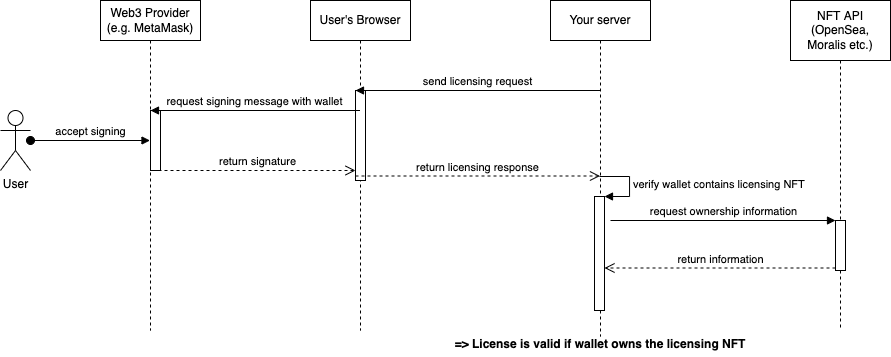

The diagram above was exported from draw.io. Its source (the exported page's mxGraphModel, read from the mxfile embedded in the PNG):
<mxGraphModel dx="996" dy="654" grid="1" gridSize="10" guides="1" tooltips="1" connect="1" arrows="1" fold="1" page="1" pageScale="1" pageWidth="850" pageHeight="1100" math="0" shadow="0">
  <root>
    <mxCell id="0" />
    <mxCell id="1" parent="0" />
    <mxCell id="1U4ToXeuua43vHRNf1sZ-1" value="NFT API (OpenSea, Moralis etc.)" style="shape=umlLifeline;perimeter=lifelinePerimeter;whiteSpace=wrap;html=1;container=1;collapsible=0;recursiveResize=0;outlineConnect=0;size=60;" parent="1" vertex="1">
      <mxGeometry x="900" y="30" width="100" height="330" as="geometry" />
    </mxCell>
    <mxCell id="1U4ToXeuua43vHRNf1sZ-17" value="" style="html=1;points=[];perimeter=orthogonalPerimeter;" parent="1U4ToXeuua43vHRNf1sZ-1" vertex="1">
      <mxGeometry x="45" y="220" width="10" height="50" as="geometry" />
    </mxCell>
    <mxCell id="1U4ToXeuua43vHRNf1sZ-2" value="Your server" style="shape=umlLifeline;perimeter=lifelinePerimeter;whiteSpace=wrap;html=1;container=1;collapsible=0;recursiveResize=0;outlineConnect=0;" parent="1" vertex="1">
      <mxGeometry x="660" y="30" width="100" height="336" as="geometry" />
    </mxCell>
    <mxCell id="1U4ToXeuua43vHRNf1sZ-15" value="" style="html=1;points=[];perimeter=orthogonalPerimeter;" parent="1U4ToXeuua43vHRNf1sZ-2" vertex="1">
      <mxGeometry x="44" y="196" width="10" height="114" as="geometry" />
    </mxCell>
    <mxCell id="1U4ToXeuua43vHRNf1sZ-16" value="verify wallet contains licensing NFT" style="edgeStyle=orthogonalEdgeStyle;html=1;align=left;spacingLeft=2;endArrow=block;rounded=0;entryX=1;entryY=0;" parent="1U4ToXeuua43vHRNf1sZ-2" target="1U4ToXeuua43vHRNf1sZ-15" edge="1">
      <mxGeometry relative="1" as="geometry">
        <mxPoint x="49" y="176" as="sourcePoint" />
        <Array as="points">
          <mxPoint x="79" y="176" />
        </Array>
      </mxGeometry>
    </mxCell>
    <mxCell id="1U4ToXeuua43vHRNf1sZ-3" value="User's Browser" style="shape=umlLifeline;perimeter=lifelinePerimeter;whiteSpace=wrap;html=1;container=1;collapsible=0;recursiveResize=0;outlineConnect=0;" parent="1" vertex="1">
      <mxGeometry x="420" y="30" width="100" height="330" as="geometry" />
    </mxCell>
    <mxCell id="1U4ToXeuua43vHRNf1sZ-6" value="" style="html=1;points=[];perimeter=orthogonalPerimeter;" parent="1U4ToXeuua43vHRNf1sZ-3" vertex="1">
      <mxGeometry x="45" y="90" width="10" height="90" as="geometry" />
    </mxCell>
    <mxCell id="1U4ToXeuua43vHRNf1sZ-7" value="send licensing request" style="html=1;verticalAlign=bottom;endArrow=block;entryX=0;entryY=0;rounded=0;" parent="1" source="1U4ToXeuua43vHRNf1sZ-2" target="1U4ToXeuua43vHRNf1sZ-6" edge="1">
      <mxGeometry relative="1" as="geometry">
        <mxPoint x="400" y="120" as="sourcePoint" />
      </mxGeometry>
    </mxCell>
    <mxCell id="1U4ToXeuua43vHRNf1sZ-8" value="return licensing response" style="html=1;verticalAlign=bottom;endArrow=open;dashed=1;endSize=8;exitX=0;exitY=0.95;rounded=0;" parent="1" source="1U4ToXeuua43vHRNf1sZ-6" target="1U4ToXeuua43vHRNf1sZ-2" edge="1">
      <mxGeometry relative="1" as="geometry">
        <mxPoint x="400" y="196" as="targetPoint" />
      </mxGeometry>
    </mxCell>
    <mxCell id="1U4ToXeuua43vHRNf1sZ-9" value="Web3 Provider (e.g. MetaMask)" style="shape=umlLifeline;perimeter=lifelinePerimeter;whiteSpace=wrap;html=1;container=1;collapsible=0;recursiveResize=0;outlineConnect=0;" parent="1" vertex="1">
      <mxGeometry x="210" y="30" width="100" height="330" as="geometry" />
    </mxCell>
    <mxCell id="1U4ToXeuua43vHRNf1sZ-10" value="" style="html=1;points=[];perimeter=orthogonalPerimeter;" parent="1U4ToXeuua43vHRNf1sZ-9" vertex="1">
      <mxGeometry x="50" y="110" width="10" height="60" as="geometry" />
    </mxCell>
    <mxCell id="1U4ToXeuua43vHRNf1sZ-11" value="request signing message with wallet" style="html=1;verticalAlign=bottom;endArrow=block;entryX=0;entryY=0;rounded=0;" parent="1" source="1U4ToXeuua43vHRNf1sZ-3" target="1U4ToXeuua43vHRNf1sZ-10" edge="1">
      <mxGeometry relative="1" as="geometry">
        <mxPoint x="190" y="140" as="sourcePoint" />
      </mxGeometry>
    </mxCell>
    <mxCell id="1U4ToXeuua43vHRNf1sZ-12" value="return signature" style="html=1;verticalAlign=bottom;endArrow=open;dashed=1;endSize=8;rounded=0;exitX=0.8;exitY=1;exitDx=0;exitDy=0;exitPerimeter=0;" parent="1" source="1U4ToXeuua43vHRNf1sZ-10" target="1U4ToXeuua43vHRNf1sZ-6" edge="1">
      <mxGeometry relative="1" as="geometry">
        <mxPoint x="190" y="216" as="targetPoint" />
      </mxGeometry>
    </mxCell>
    <mxCell id="1U4ToXeuua43vHRNf1sZ-13" value="User" style="shape=umlActor;verticalLabelPosition=bottom;verticalAlign=top;html=1;" parent="1" vertex="1">
      <mxGeometry x="110" y="140" width="30" height="60" as="geometry" />
    </mxCell>
    <mxCell id="1U4ToXeuua43vHRNf1sZ-14" value="accept signing" style="html=1;verticalAlign=bottom;startArrow=oval;startFill=1;endArrow=block;startSize=8;rounded=0;" parent="1" target="1U4ToXeuua43vHRNf1sZ-9" edge="1">
      <mxGeometry width="60" relative="1" as="geometry">
        <mxPoint x="140" y="170" as="sourcePoint" />
        <mxPoint x="540" y="240" as="targetPoint" />
      </mxGeometry>
    </mxCell>
    <mxCell id="1U4ToXeuua43vHRNf1sZ-18" value="request ownership information" style="html=1;verticalAlign=bottom;endArrow=block;entryX=0;entryY=0;rounded=0;" parent="1" target="1U4ToXeuua43vHRNf1sZ-17" edge="1">
      <mxGeometry relative="1" as="geometry">
        <mxPoint x="720" y="250" as="sourcePoint" />
      </mxGeometry>
    </mxCell>
    <mxCell id="1U4ToXeuua43vHRNf1sZ-19" value="return information" style="html=1;verticalAlign=bottom;endArrow=open;dashed=1;endSize=8;exitX=0;exitY=0.95;rounded=0;" parent="1" source="1U4ToXeuua43vHRNf1sZ-17" target="1U4ToXeuua43vHRNf1sZ-15" edge="1">
      <mxGeometry x="-0.0043" relative="1" as="geometry">
        <mxPoint x="710" y="340" as="targetPoint" />
        <mxPoint as="offset" />
      </mxGeometry>
    </mxCell>
    <mxCell id="1U4ToXeuua43vHRNf1sZ-20" value="=&gt; License is valid if wallet owns the licensing NFT" style="text;align=center;fontStyle=1;verticalAlign=middle;spacingLeft=3;spacingRight=3;strokeColor=none;rotatable=0;points=[[0,0.5],[1,0.5]];portConstraint=eastwest;" parent="1" vertex="1">
      <mxGeometry x="670" y="360" width="80" height="26" as="geometry" />
    </mxCell>
  </root>
</mxGraphModel>